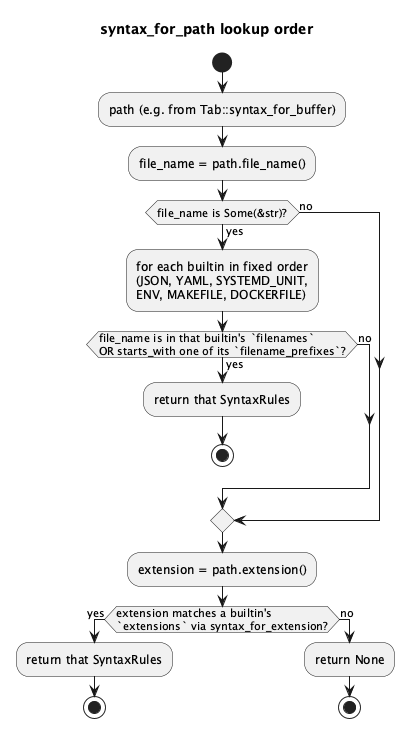

The diagram above was rendered by PlantUML. Its source (embedded in the PNG):
@startuml syntax-highlighting-env-make-docker-lookup
title syntax_for_path lookup order

start
:path (e.g. from Tab::syntax_for_buffer);
:file_name = path.file_name();
if (file_name is Some(&str)?) then (yes)
  :for each builtin in fixed order\n(JSON, YAML, SYSTEMD_UNIT,\nENV, MAKEFILE, DOCKERFILE);
  if (file_name is in that builtin's `filenames`\nOR starts_with one of its `filename_prefixes`?) then (yes)
    :return that SyntaxRules;
    stop
  else (no)
  endif
else (no)
endif
:extension = path.extension();
if (extension matches a builtin's\n`extensions` via syntax_for_extension?) then (yes)
  :return that SyntaxRules;
  stop
else (no)
  :return None;
  stop
endif

@enduml